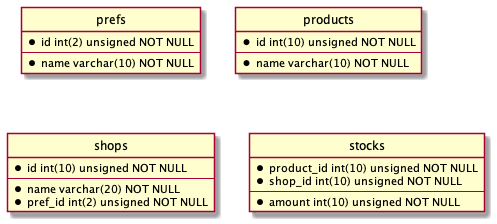

The diagram above was rendered by PlantUML. Its source (embedded in the PNG):
@startuml Basic_DB/02/08

hide circle

entity prefs {
	* id int(2) unsigned NOT NULL
	--
	* name varchar(10) NOT NULL
}

entity products {
	* id int(10) unsigned NOT NULL
	--
	* name varchar(10) NOT NULL
}

entity shops {
	* id int(10) unsigned NOT NULL
	--
	* name varchar(20) NOT NULL
	* pref_id int(2) unsigned NOT NULL
}

entity stocks {
	* product_id int(10) unsigned NOT NULL
	* shop_id int(10) unsigned NOT NULL
	--
	* amount int(10) unsigned NOT NULL
}

@enduml